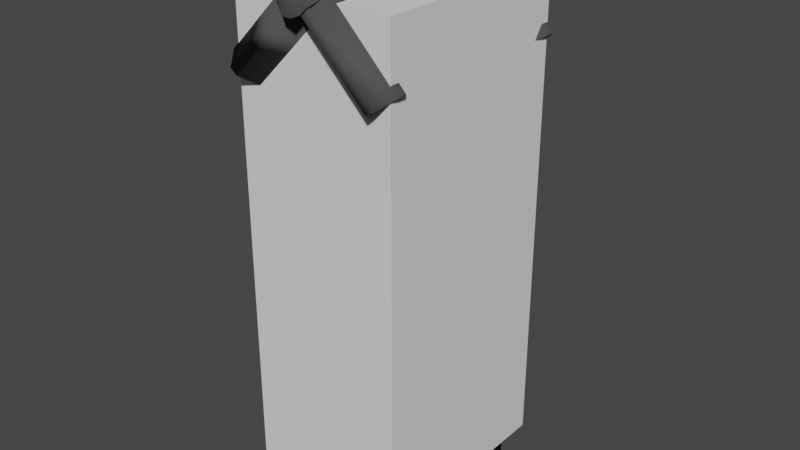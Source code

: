 # Source: Small_Pillar.blend  (saved by Blender 3.4.6; exported with 4.5.12 LTS)
import bpy
from mathutils import Matrix  # noqa: F401  (used for matrix-valued properties, if any)

bpy.ops.wm.read_factory_settings(use_empty=True)
scene = bpy.context.scene
scene.name = 'Scene'

# ---- collections
col_collection = bpy.data.collections.new('Collection'); scene.collection.children.link(col_collection)

# ---- materials (node trees are filled in below, after node groups)
mat_material_007 = bpy.data.materials.new('Material.007')
mat_material_007.use_transparent_shadow = False
mat_material_003 = bpy.data.materials.new('Material.003')
mat_material_003.use_transparent_shadow = False
mat_material_006 = bpy.data.materials.new('Material.006')
mat_material_006.use_transparent_shadow = False

# ---- material node trees
mat_material_007.use_nodes = True; mat_material_007.node_tree.nodes.clear()
_N = mat_material_007.node_tree.nodes; _L = mat_material_007.node_tree.links
n0 = _N.new('ShaderNodeBsdfPrincipled'); n0.name = 'Principled BSDF'; n0.location = (10, 300)
n0.distribution = 'GGX'
n0.subsurface_method = 'RANDOM_WALK_SKIN'
n0.inputs[0].default_value = (0.016, 0.016, 0.016, 1.0)
n0.inputs[2].default_value = 0.8982
n0.inputs[3].default_value = 1.45
n0.inputs[27].default_value = (0.0, 0.0, 0.0, 1.0)
n0.inputs[28].default_value = 1.0
n1 = _N.new('ShaderNodeOutputMaterial'); n1.name = 'Material Output'; n1.location = (300, 300)
_L.new(n0.outputs[0], n1.inputs[0])
n1.is_active_output = True
mat_material_003.use_nodes = True; mat_material_003.node_tree.nodes.clear()
_N = mat_material_003.node_tree.nodes; _L = mat_material_003.node_tree.links
n0 = _N.new('ShaderNodeBsdfPrincipled'); n0.name = 'Principled BSDF'; n0.location = (10, 300)
n0.distribution = 'GGX'
n0.subsurface_method = 'RANDOM_WALK_SKIN'
n0.inputs[0].default_value = (0.0331, 0.0331, 0.0331, 1.0)
n0.inputs[2].default_value = 0.8881
n0.inputs[3].default_value = 1.45
n0.inputs[27].default_value = (0.0, 0.0, 0.0, 1.0)
n0.inputs[28].default_value = 1.0
n1 = _N.new('ShaderNodeOutputMaterial'); n1.name = 'Material Output'; n1.location = (300, 300)
_L.new(n0.outputs[0], n1.inputs[0])
n1.is_active_output = True
mat_material_006.use_nodes = True; mat_material_006.node_tree.nodes.clear()
_N = mat_material_006.node_tree.nodes; _L = mat_material_006.node_tree.links
n0 = _N.new('ShaderNodeBsdfPrincipled'); n0.name = 'Principled BSDF'; n0.location = (10, 300)
n0.distribution = 'GGX'
n0.subsurface_method = 'RANDOM_WALK_SKIN'
n0.inputs[0].default_value = (0.06023, 0.06023, 0.06023, 1.0)
n0.inputs[2].default_value = 0.8717
n0.inputs[3].default_value = 1.45
n0.inputs[27].default_value = (0.0, 0.0, 0.0, 1.0)
n0.inputs[28].default_value = 1.0
n1 = _N.new('ShaderNodeOutputMaterial'); n1.name = 'Material Output'; n1.location = (300, 300)
_L.new(n0.outputs[0], n1.inputs[0])
n1.is_active_output = True

# ---- world
world_world = bpy.data.worlds.new('World'); scene.world = world_world
world_world.use_nodes = True; world_world.node_tree.nodes.clear()
_N = world_world.node_tree.nodes; _L = world_world.node_tree.links
n0 = _N.new('ShaderNodeOutputWorld'); n0.name = 'World Output'; n0.location = (300, 300)
n1 = _N.new('ShaderNodeBackground'); n1.name = 'Background'; n1.location = (10, 300)
n1.inputs[0].default_value = (0.05088, 0.05088, 0.05088, 1.0)
_L.new(n1.outputs[0], n0.inputs[0])
n0.is_active_output = True
world_world.color = (0.05088, 0.05088, 0.05088)
world_world.use_sun_shadow = False
world_world.sun_shadow_jitter_overblur = 0.0

# ---- meshes
me_plane_002 = bpy.data.meshes.new('Plane.002')
me_plane_002.from_pydata([(-0.5542, 0.4658, 2.62), (0.04961, 0.4658, 2.62), (-0.328, 0.08333, 2.327), (-0.5542, 0.2631, 2.465), (-0.488, 0.136, 2.368), (0.04961, 0.2631, 2.465), (-0.1767, 0.08333, 2.327), (-0.01667, 0.136, 2.368)], [], [(3, 4, 2, 6, 7, 5, 1, 0)])
me_plane_002.polygons.foreach_set('use_smooth', [True] * 1)
_uv = me_plane_002.uv_layers.new(name='UVMap')
_uv.uv.foreach_set('vector', [0.0, 0.3747, 0.1098, 0.1098, 0.3747, 0.0, 0.6253, 0.0, 0.8902, 0.1098, 1.0, 0.3747, 1.0, 1.0, 0.0, 1.0])
me_plane_002.materials.append(mat_material_007)
me_plane_002.update()
me_cube_003 = bpy.data.meshes.new('Cube.003')
me_cube_003.from_pydata([(0.3257, 0.3752, 1.004), (0.3257, -0.3752, 1.004), (0.0, -0.4664, 2.688), (0.0, 0.4664, 2.688), (0.3257, 0.3752, 2.249), (-0.3257, -0.3752, 2.249), (-0.3257, 0.3752, 2.249), (0.3257, -0.3752, 2.249), (-0.3257, 0.3752, 1.004), (-0.3257, -0.3752, 1.004), (-0.329, -0.4633, -2.98e-08), (-0.4022, -0.379, -2.98e-08), (-0.4022, 0.3791, -2.98e-08), (-0.329, 0.4633, -2.98e-08), (0.4022, -0.379, -2.98e-08), (0.329, -0.4633, -2.98e-08), (0.329, 0.4633, -2.98e-08), (0.4022, 0.3791, -2.98e-08), (-0.4022, -0.379, 1.018), (-0.329, -0.4633, 1.018), (-0.3508, -0.4042, 1.009), (-0.329, 0.4633, 1.018), (-0.4022, 0.3791, 1.018), (-0.3508, 0.4042, 1.009), (0.4022, 0.3791, 1.018), (0.329, 0.4633, 1.018), (0.3508, 0.4042, 1.009), (0.329, -0.4633, 1.018), (0.4022, -0.379, 1.018), (0.3508, -0.4042, 1.009)], [], [(15, 27, 19, 10), (17, 24, 28, 14), (9, 8, 23, 22, 18, 20), (13, 21, 25, 16), (11, 18, 22, 12), (1, 9, 20, 19, 27, 29), (0, 1, 29, 28, 24, 26), (8, 0, 26, 25, 21, 23), (9, 1, 7, 5), (1, 0, 4, 7), (4, 6, 3), (7, 4, 3, 2), (6, 5, 2, 3), (8, 9, 5, 6), (5, 7, 2), (0, 8, 6, 4), (18, 19, 20), (21, 22, 23), (24, 25, 26), (27, 28, 29), (10, 19, 18, 11), (21, 13, 12, 22), (24, 17, 16, 25), (27, 15, 14, 28), (12, 13, 16, 17, 14, 15, 10, 11)])
me_cube_003.polygons.foreach_set('use_smooth', [True] * 25)
_uv = me_cube_003.uv_layers.new(name='UVMap')
_uv.uv.foreach_set('vector', [0.375, 0.7727, 0.625, 0.7727, 0.625, 0.9773, 0.375, 0.9773, 0.375, 0.5227, 0.625, 0.5227, 0.625, 0.7273, 0.375, 0.7273, 0.8375, 0.7125, 0.8375, 0.5375, 0.8499, 0.5251, 0.875, 0.5227, 0.875, 0.7273, 0.8499, 0.7249, 0.375, 0.2727, 0.625, 0.2727, 0.625, 0.4773, 0.375, 0.4773, 0.375, 0.02274, 0.625, 0.02274, 0.625, 0.2273, 0.375, 0.2273, 0.6625, 0.7125, 0.8375, 0.7125, 0.8499, 0.7249, 0.8523, 0.75, 0.6477, 0.75, 0.6501, 0.7249, 0.6625, 0.5375, 0.6625, 0.7125, 0.6501, 0.7249, 0.625, 0.7273, 0.625, 0.5227, 0.6501, 0.5251, 0.8375, 0.5375, 0.6625, 0.5375, 0.6501, 0.5251, 0.6477, 0.5, 0.8523, 0.5, 0.8499, 0.5251, 0.8375, 0.7125, 0.6625, 0.7125, 0.6625, 0.7125, 0.8375, 0.7125, 0.6625, 0.7125, 0.6625, 0.5375, 0.6625, 0.5375, 0.6625, 0.7125, 0.6625, 0.5375, 0.8375, 0.5375, 0.6625, 0.5375, 0.6625, 0.7125, 0.6625, 0.5375, 0.6625, 0.5375, 0.6625, 0.7125, 0.8375, 0.5375, 0.8375, 0.7125, 0.8375, 0.7125, 0.8375, 0.5375, 0.8375, 0.5375, 0.8375, 0.7125, 0.8375, 0.7125, 0.8375, 0.5375, 0.8375, 0.7125, 0.6625, 0.7125, 0.8375, 0.7125, 0.6625, 0.5375, 0.8375, 0.5375, 0.8375, 0.5375, 0.6625, 0.5375, 0.625, 0.02274, 0.625, 0.0, 0.6222, 0.01596, 0.625, 0.25, 0.625, 0.2273, 0.6222, 0.234, 0.625, 0.5, 0.625, 0.4773, 0.6222, 0.484, 0.625, 0.7727, 0.625, 0.75, 0.6222, 0.766, 0.375, 0.0, 0.625, 0.0, 0.625, 0.02274, 0.375, 0.02274, 0.625, 0.2727, 0.375, 0.2727, 0.375, 0.2273, 0.625, 0.2273, 0.625, 0.5227, 0.375, 0.5227, 0.375, 0.4773, 0.625, 0.4773, 0.625, 0.7727, 0.375, 0.7727, 0.375, 0.7273, 0.625, 0.7273, 0.125, 0.5227, 0.1477, 0.5, 0.3523, 0.5, 0.375, 0.5227, 0.375, 0.7273, 0.3523, 0.75, 0.1477, 0.75, 0.125, 0.7273])
me_cube_003.materials.append(mat_material_003)
me_cube_003.update()
me_cube_010 = bpy.data.meshes.new('Cube.010')
me_cube_010.from_pydata([(-9.7, -0.895, -0.3104), (-9.7, -0.895, -0.2078), (-9.7, -0.7924, -0.3104), (-9.7, -0.7924, -0.2078), (-7.061, -0.917, -0.3104), (-7.061, -0.917, -0.2078), (-7.061, -0.8144, -0.3104), (-7.061, -0.8144, -0.2078)], [], [(0, 1, 3, 2), (2, 3, 7, 6), (6, 7, 5, 4), (4, 5, 1, 0), (2, 6, 4, 0), (7, 3, 1, 5)])
me_cube_010.polygons.foreach_set('use_smooth', [True] * 6)
_uv = me_cube_010.uv_layers.new(name='UVMap')
_uv.uv.foreach_set('vector', [0.375, 0.0, 0.625, 0.0, 0.625, 0.25, 0.375, 0.25, 0.375, 0.25, 0.625, 0.25, 0.625, 0.5, 0.375, 0.5, 0.375, 0.5, 0.625, 0.5, 0.625, 0.75, 0.375, 0.75, 0.375, 0.75, 0.625, 0.75, 0.625, 1.0, 0.375, 1.0, 0.125, 0.5, 0.375, 0.5, 0.375, 0.75, 0.125, 0.75, 0.625, 0.5, 0.875, 0.5, 0.875, 0.75, 0.625, 0.75])
me_cube_010.materials.append(mat_material_006)
me_cube_010.update()
me_cube_008 = bpy.data.meshes.new('Cube.008')
me_cube_008.from_pydata([(-1.634, -0.009649, 1.281), (-1.537, -0.04965, 1.316), (-1.571, -0.009649, 1.32), (-1.482, -0.04965, 1.335), (-1.385, -0.009649, 1.37), (-1.516, -0.009649, 1.34), (-1.634, 0.01296, 1.281), (-1.571, 0.01296, 1.32), (-1.537, 0.05296, 1.316), (-1.385, 0.01296, 1.37), (-1.482, 0.05296, 1.335), (-1.516, 0.01296, 1.34), (1.62, -0.009649, 1.279), (1.574, -0.009649, 1.319), (1.538, -0.04965, 1.316), (1.41, -0.009649, 1.372), (1.492, -0.04965, 1.336), (1.528, -0.009649, 1.34), (1.62, 0.01296, 1.279), (1.538, 0.05296, 1.316), (1.574, 0.01296, 1.319), (1.41, 0.01296, 1.372), (1.528, 0.01296, 1.34), (1.492, 0.05296, 1.336)], [], [(14, 16, 3, 1), (20, 22, 17, 13), (21, 9, 4, 15), (2, 5, 11, 7), (8, 10, 23, 19), (0, 1, 2), (3, 4, 5), (6, 7, 8), (9, 10, 11), (12, 13, 14), (15, 16, 17), (18, 19, 20), (21, 22, 23), (6, 0, 2, 7), (1, 3, 5, 2), (4, 9, 11, 5), (10, 8, 7, 11), (18, 6, 8, 19), (9, 21, 23, 10), (22, 20, 19, 23), (12, 18, 20, 13), (21, 15, 17, 22), (16, 14, 13, 17), (0, 12, 14, 1), (15, 4, 3, 16), (6, 18, 12, 0)])
me_cube_008.polygons.foreach_set('use_smooth', [True] * 26)
_uv = me_cube_008.uv_layers.new(name='UVMap')
_uv.uv.foreach_set('vector', [0.4725, 0.7529, 0.5275, 0.7529, 0.5275, 0.9971, 0.4725, 0.9971, 0.4725, 0.5975, 0.5275, 0.5975, 0.5275, 0.6525, 0.4725, 0.6525, 0.6279, 0.5975, 0.8721, 0.5975, 0.8721, 0.6525, 0.6279, 0.6525, 0.4725, 0.09746, 0.5275, 0.09746, 0.5275, 0.1525, 0.4725, 0.1525, 0.4725, 0.2529, 0.5275, 0.2529, 0.5275, 0.4971, 0.4725, 0.4971, 0.1279, 0.6525, 0.1279, 0.75, 0.125, 0.6525, 0.5275, 0.0, 0.625, 0.09746, 0.5275, 0.09746, 0.1279, 0.5975, 0.125, 0.5975, 0.1279, 0.5, 0.625, 0.1525, 0.5275, 0.25, 0.5275, 0.1525, 0.3721, 0.6525, 0.375, 0.6525, 0.3721, 0.75, 0.625, 0.7529, 0.5275, 0.7529, 0.5275, 0.75, 0.3721, 0.5975, 0.3721, 0.5, 0.375, 0.5975, 0.625, 0.4971, 0.5275, 0.5, 0.5275, 0.4971, 0.1279, 0.5975, 0.1279, 0.6525, 0.125, 0.6525, 0.125, 0.5975, 0.4725, 0.0, 0.5275, 0.0, 0.5275, 0.09746, 0.4725, 0.09746, 0.625, 0.09746, 0.625, 0.1525, 0.5275, 0.1525, 0.5275, 0.09746, 0.5275, 0.2529, 0.4725, 0.2529, 0.4725, 0.1525, 0.5275, 0.1525, 0.3721, 0.5975, 0.1279, 0.5975, 0.1279, 0.5, 0.3721, 0.5, 0.625, 0.2529, 0.625, 0.4971, 0.5275, 0.4971, 0.5275, 0.2529, 0.5275, 0.5975, 0.4725, 0.5975, 0.4725, 0.4971, 0.5275, 0.4971, 0.3721, 0.6525, 0.3721, 0.5975, 0.4725, 0.5975, 0.4725, 0.6525, 0.6279, 0.5975, 0.6279, 0.6525, 0.5275, 0.6525, 0.5275, 0.5975, 0.5275, 0.7529, 0.4725, 0.7529, 0.4725, 0.6525, 0.5275, 0.6525, 0.1279, 0.6525, 0.3721, 0.6525, 0.3721, 0.75, 0.1279, 0.75, 0.625, 0.7529, 0.625, 0.9971, 0.5275, 0.9971, 0.5275, 0.7529, 0.1279, 0.5975, 0.3721, 0.5975, 0.3721, 0.6525, 0.1279, 0.6525])
me_cube_008.materials.append(mat_material_006)
me_cube_008.update()
me_cube = bpy.data.meshes.new('Cube')
me_cube.from_pydata([(-0.6043, -0.7779, 0.156), (-0.6043, -0.7779, 3.738), (-0.6043, 0.7779, 0.156), (-0.6043, 0.7779, 3.738), (0.6043, -0.7779, 0.156), (0.6043, -0.7779, 3.738), (0.6043, 0.7779, 0.156), (0.6043, 0.7779, 3.738)], [], [(0, 1, 3, 2), (2, 3, 7, 6), (6, 7, 5, 4), (4, 5, 1, 0), (2, 6, 4, 0), (7, 3, 1, 5)])
_uv = me_cube.uv_layers.new(name='UVMap')
_uv.uv.foreach_set('vector', [0.375, 0.0, 0.625, 0.0, 0.625, 0.25, 0.375, 0.25, 0.375, 0.25, 0.625, 0.25, 0.625, 0.5, 0.375, 0.5, 0.375, 0.5, 0.625, 0.5, 0.625, 0.75, 0.375, 0.75, 0.375, 0.75, 0.625, 0.75, 0.625, 1.0, 0.375, 1.0, 0.125, 0.5, 0.375, 0.5, 0.375, 0.75, 0.125, 0.75, 0.625, 0.5, 0.875, 0.5, 0.875, 0.75, 0.625, 0.75])
me_cube.update()

# ---- objects
ob_plane_003 = bpy.data.objects.new('Plane.003', me_plane_002)
ob_pillar_001 = bpy.data.objects.new('Pillar.001', me_cube_003)
ob_cube_014 = bpy.data.objects.new('Cube.014', me_cube_010)
ob_cube_010 = bpy.data.objects.new('Cube.010', me_cube_008)
ob_col_colonly = bpy.data.objects.new('col-colonly', me_cube)

# ---- transforms, parenting, visibility, modifiers, constraints
ob_plane_003.location = (0.0, 0.04937, 0.0)
ob_plane_003.rotation_euler = (0.2077, 4.579e-17, -1.571)
ob_plane_003.scale = (0.8697, 1.0, 1.0)
_m = ob_plane_003.modifiers.new('Solidify', 'SOLIDIFY')
_m.thickness = 0.13
_m = ob_plane_003.modifiers.new('Array', 'ARRAY')
_m = ob_plane_003.modifiers.new('Bevel', 'BEVEL')
_m.width = 0.04
_m.width_pct = 0.04
_m = ob_plane_003.modifiers.new('Mirror', 'MIRROR')
_m.use_axis = (False, True, False)
_m.mirror_object = ob_cube_010
ob_pillar_001.location = (0.0, 0.0, 0.0)
ob_cube_014.location = (0.0, 0.0, 0.0)
ob_cube_014.rotation_euler = (1.571, 2.269, 4.89e-08)
ob_cube_014.scale = (0.2075, 2.002, 2.002)
_m = ob_cube_014.modifiers.new('Bevel', 'BEVEL')
_m.width = 0.04
_m.width_pct = 0.04
_m = ob_cube_014.modifiers.new('Mirror', 'MIRROR')
_m.use_axis = (True, True, False)
_m.mirror_object = ob_cube_010
ob_cube_010.location = (0.0, 0.0, 0.0)
ob_cube_010.rotation_euler = (0.0, -0.0, -1.571)
ob_cube_010.scale = (0.4126, 2.002, 2.002)
ob_col_colonly.location = (0.0, 0.0, 0.0)
ob_col_colonly.scale = (0.7, 0.7, 0.7)

# ---- collection membership
col_collection.objects.link(ob_plane_003)
col_collection.objects.link(ob_pillar_001)
col_collection.objects.link(ob_cube_014)
col_collection.objects.link(ob_cube_010)
col_collection.objects.link(ob_col_colonly)

# ---- scene / render settings (as saved in the file)
scene.frame_start = 1; scene.frame_end = 250; scene.frame_set(1)
scene.render.engine = 'BLENDER_EEVEE_NEXT'
scene.cycles.sampling_pattern = 'TABULATED_SOBOL'
scene.cycles.use_light_tree = False
scene.view_settings.view_transform = 'Filmic'
bpy.context.view_layer.update()

# ---- added for rendering (the .blend has no active camera and no usable light): camera, sun
cam_auto = bpy.data.cameras.new('AutoCamera')
cam_auto.lens = 50.0
cam_auto.sensor_width = 36.0
cam_auto.clip_end = 1000.0
ob_auto_camera = bpy.data.objects.new('AutoCamera', cam_auto)
scene.collection.objects.link(ob_auto_camera)
ob_auto_camera.location = (3.01818, -3.60294, 3.80306)
ob_auto_camera.rotation_euler = (1.09748, -7.21219e-08, 0.694738)
scene.camera = ob_auto_camera
light_auto_sun = bpy.data.lights.new('AutoSun', 'SUN')
light_auto_sun.energy = 3.0
light_auto_sun.angle = 0.0523599
ob_auto_sun = bpy.data.objects.new('AutoSun', light_auto_sun)
scene.collection.objects.link(ob_auto_sun)
ob_auto_sun.rotation_euler = (0.872665, 0.174533, 0.523599)
bpy.context.view_layer.update()
